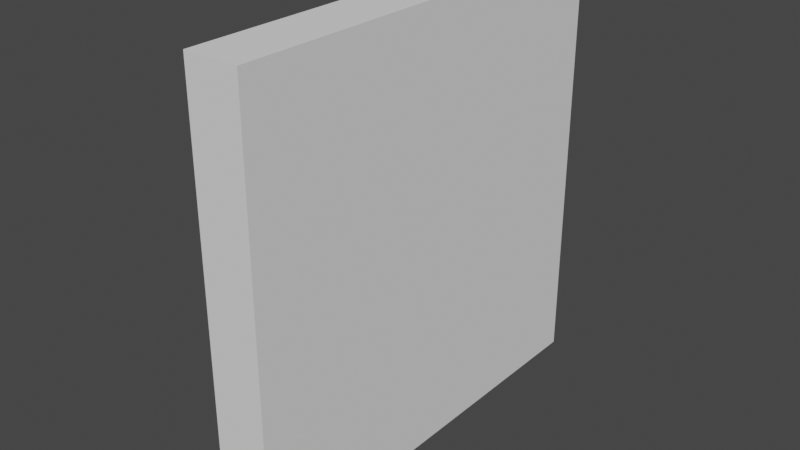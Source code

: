 # Source: knopf.blend  (saved by Blender 2.83.19; exported with 4.5.12 LTS)
import bpy
from mathutils import Matrix  # noqa: F401  (used for matrix-valued properties, if any)

bpy.ops.wm.read_factory_settings(use_empty=True)
scene = bpy.context.scene
scene.name = 'Scene'

# ---- collections
col_collection = bpy.data.collections.new('Collection'); scene.collection.children.link(col_collection)

# ---- world
world_world = bpy.data.worlds.new('World'); scene.world = world_world
world_world.use_nodes = True; world_world.node_tree.nodes.clear()
_N = world_world.node_tree.nodes; _L = world_world.node_tree.links
n0 = _N.new('ShaderNodeOutputWorld'); n0.name = 'World Output'; n0.location = (300, 300)
n1 = _N.new('ShaderNodeBackground'); n1.name = 'Background'; n1.location = (10, 300)
n1.inputs[0].default_value = (0.05088, 0.05088, 0.05088, 1.0)
_L.new(n1.outputs[0], n0.inputs[0])
n0.is_active_output = True
world_world.color = (0.05088, 0.05088, 0.05088)
world_world.use_sun_shadow = False
world_world.sun_shadow_jitter_overblur = 0.0

# ---- meshes
me_cube_001 = bpy.data.meshes.new('Cube.001')
me_cube_001.from_pydata([(-1.0, -1.0, -1.0), (-1.0, -1.0, 1.0), (-1.0, 1.0, -1.0), (-1.0, 1.0, 1.0), (1.0, -1.0, -1.0), (1.0, -1.0, 1.0), (1.0, 1.0, -1.0), (1.0, 1.0, 1.0)], [], [(0, 1, 3, 2), (2, 3, 7, 6), (6, 7, 5, 4), (4, 5, 1, 0), (2, 6, 4, 0), (7, 3, 1, 5)])
_uv = me_cube_001.uv_layers.new(name='UVMap')
_uv.uv.foreach_set('vector', [0.375, 0.0, 0.625, 0.0, 0.625, 0.25, 0.375, 0.25, 0.375, 0.25, 0.625, 0.25, 0.625, 0.5, 0.375, 0.5, 0.375, 0.5, 0.625, 0.5, 0.625, 0.75, 0.375, 0.75, 0.375, 0.75, 0.625, 0.75, 0.625, 1.0, 0.375, 1.0, 0.125, 0.5, 0.375, 0.5, 0.375, 0.75, 0.125, 0.75, 0.625, 0.5, 0.875, 0.5, 0.875, 0.75, 0.625, 0.75])
me_cube_001.use_remesh_fix_poles = True
me_cube_001.use_remesh_preserve_attributes = False
me_cube_001.use_mirror_vertex_groups = False
me_cube_001.update()
me_cylinder = bpy.data.meshes.new('Cylinder')
me_cylinder.from_pydata([(0.0, 1.0, -1.0), (0.0, 1.0, 1.0), (0.1951, 0.9808, -1.0), (0.1951, 0.9808, 1.0), (0.3827, 0.9239, -1.0), (0.3827, 0.9239, 1.0), (0.5556, 0.8315, -1.0), (0.5556, 0.8315, 1.0), (0.7071, 0.7071, -1.0), (0.7071, 0.7071, 1.0), (0.8315, 0.5556, -1.0), (0.8315, 0.5556, 1.0), (0.9239, 0.3827, -1.0), (0.9239, 0.3827, 1.0), (0.9808, 0.1951, -1.0), (0.9808, 0.1951, 1.0), (1.0, 7.55e-08, -1.0), (1.0, 7.55e-08, 1.0), (0.9808, -0.1951, -1.0), (0.9808, -0.1951, 1.0), (0.9239, -0.3827, -1.0), (0.9239, -0.3827, 1.0), (0.8315, -0.5556, -1.0), (0.8315, -0.5556, 1.0), (0.7071, -0.7071, -1.0), (0.7071, -0.7071, 1.0), (0.5556, -0.8315, -1.0), (0.5556, -0.8315, 1.0), (0.3827, -0.9239, -1.0), (0.3827, -0.9239, 1.0), (0.1951, -0.9808, -1.0), (0.1951, -0.9808, 1.0), (-3.258e-07, -1.0, -1.0), (-3.258e-07, -1.0, 1.0), (-0.1951, -0.9808, -1.0), (-0.1951, -0.9808, 1.0), (-0.3827, -0.9239, -1.0), (-0.3827, -0.9239, 1.0), (-0.5556, -0.8315, -1.0), (-0.5556, -0.8315, 1.0), (-0.7071, -0.7071, -1.0), (-0.7071, -0.7071, 1.0), (-0.8315, -0.5556, -1.0), (-0.8315, -0.5556, 1.0), (-0.9239, -0.3827, -1.0), (-0.9239, -0.3827, 1.0), (-0.9808, -0.1951, -1.0), (-0.9808, -0.1951, 1.0), (-1.0, 9.656e-07, -1.0), (-1.0, 9.656e-07, 1.0), (-0.9808, 0.1951, -1.0), (-0.9808, 0.1951, 1.0), (-0.9239, 0.3827, -1.0), (-0.9239, 0.3827, 1.0), (-0.8315, 0.5556, -1.0), (-0.8315, 0.5556, 1.0), (-0.7071, 0.7071, -1.0), (-0.7071, 0.7071, 1.0), (-0.5556, 0.8315, -1.0), (-0.5556, 0.8315, 1.0), (-0.3827, 0.9239, -1.0), (-0.3827, 0.9239, 1.0), (-0.1951, 0.9808, -1.0), (-0.1951, 0.9808, 1.0)], [], [(0, 1, 3, 2), (2, 3, 5, 4), (4, 5, 7, 6), (6, 7, 9, 8), (8, 9, 11, 10), (10, 11, 13, 12), (12, 13, 15, 14), (14, 15, 17, 16), (16, 17, 19, 18), (18, 19, 21, 20), (20, 21, 23, 22), (22, 23, 25, 24), (24, 25, 27, 26), (26, 27, 29, 28), (28, 29, 31, 30), (30, 31, 33, 32), (32, 33, 35, 34), (34, 35, 37, 36), (36, 37, 39, 38), (38, 39, 41, 40), (40, 41, 43, 42), (42, 43, 45, 44), (44, 45, 47, 46), (46, 47, 49, 48), (48, 49, 51, 50), (50, 51, 53, 52), (52, 53, 55, 54), (54, 55, 57, 56), (56, 57, 59, 58), (58, 59, 61, 60), (3, 1, 63, 61, 59, 57, 55, 53, 51, 49, 47, 45, 43, 41, 39, 37, 35, 33, 31, 29, 27, 25, 23, 21, 19, 17, 15, 13, 11, 9, 7, 5), (60, 61, 63, 62), (62, 63, 1, 0), (0, 2, 4, 6, 8, 10, 12, 14, 16, 18, 20, 22, 24, 26, 28, 30, 32, 34, 36, 38, 40, 42, 44, 46, 48, 50, 52, 54, 56, 58, 60, 62)])
_uv = me_cylinder.uv_layers.new(name='UVMap')
_uv.uv.foreach_set('vector', [1.0, 0.5, 1.0, 1.0, 0.9688, 1.0, 0.9688, 0.5, 0.9688, 0.5, 0.9688, 1.0, 0.9375, 1.0, 0.9375, 0.5, 0.9375, 0.5, 0.9375, 1.0, 0.9062, 1.0, 0.9062, 0.5, 0.9062, 0.5, 0.9062, 1.0, 0.875, 1.0, 0.875, 0.5, 0.875, 0.5, 0.875, 1.0, 0.8438, 1.0, 0.8438, 0.5, 0.8438, 0.5, 0.8438, 1.0, 0.8125, 1.0, 0.8125, 0.5, 0.8125, 0.5, 0.8125, 1.0, 0.7812, 1.0, 0.7812, 0.5, 0.7812, 0.5, 0.7812, 1.0, 0.75, 1.0, 0.75, 0.5, 0.75, 0.5, 0.75, 1.0, 0.7188, 1.0, 0.7188, 0.5, 0.7188, 0.5, 0.7188, 1.0, 0.6875, 1.0, 0.6875, 0.5, 0.6875, 0.5, 0.6875, 1.0, 0.6562, 1.0, 0.6562, 0.5, 0.6562, 0.5, 0.6562, 1.0, 0.625, 1.0, 0.625, 0.5, 0.625, 0.5, 0.625, 1.0, 0.5938, 1.0, 0.5938, 0.5, 0.5938, 0.5, 0.5938, 1.0, 0.5625, 1.0, 0.5625, 0.5, 0.5625, 0.5, 0.5625, 1.0, 0.5312, 1.0, 0.5312, 0.5, 0.5312, 0.5, 0.5312, 1.0, 0.5, 1.0, 0.5, 0.5, 0.5, 0.5, 0.5, 1.0, 0.4688, 1.0, 0.4688, 0.5, 0.4688, 0.5, 0.4688, 1.0, 0.4375, 1.0, 0.4375, 0.5, 0.4375, 0.5, 0.4375, 1.0, 0.4062, 1.0, 0.4062, 0.5, 0.4062, 0.5, 0.4062, 1.0, 0.375, 1.0, 0.375, 0.5, 0.375, 0.5, 0.375, 1.0, 0.3438, 1.0, 0.3438, 0.5, 0.3438, 0.5, 0.3438, 1.0, 0.3125, 1.0, 0.3125, 0.5, 0.3125, 0.5, 0.3125, 1.0, 0.2812, 1.0, 0.2812, 0.5, 0.2812, 0.5, 0.2812, 1.0, 0.25, 1.0, 0.25, 0.5, 0.25, 0.5, 0.25, 1.0, 0.2188, 1.0, 0.2188, 0.5, 0.2188, 0.5, 0.2188, 1.0, 0.1875, 1.0, 0.1875, 0.5, 0.1875, 0.5, 0.1875, 1.0, 0.1562, 1.0, 0.1562, 0.5, 0.1562, 0.5, 0.1562, 1.0, 0.125, 1.0, 0.125, 0.5, 0.125, 0.5, 0.125, 1.0, 0.09375, 1.0, 0.09375, 0.5, 0.09375, 0.5, 0.09375, 1.0, 0.0625, 1.0, 0.0625, 0.5, 0.2968, 0.4854, 0.25, 0.49, 0.2032, 0.4854, 0.1582, 0.4717, 0.1167, 0.4496, 0.08029, 0.4197, 0.05045, 0.3833, 0.02827, 0.3418, 0.01461, 0.2968, 0.01, 0.25, 0.01461, 0.2032, 0.02827, 0.1582, 0.05045, 0.1167, 0.08029, 0.08029, 0.1167, 0.05045, 0.1582, 0.02827, 0.2032, 0.01461, 0.25, 0.01, 0.2968, 0.01461, 0.3418, 0.02827, 0.3833, 0.05045, 0.4197, 0.08029, 0.4496, 0.1167, 0.4717, 0.1582, 0.4854, 0.2032, 0.49, 0.25, 0.4854, 0.2968, 0.4717, 0.3418, 0.4496, 0.3833, 0.4197, 0.4197, 0.3833, 0.4496, 0.3418, 0.4717, 0.0625, 0.5, 0.0625, 1.0, 0.03125, 1.0, 0.03125, 0.5, 0.03125, 0.5, 0.03125, 1.0, 0.0, 1.0, 0.0, 0.5, 0.75, 0.49, 0.7968, 0.4854, 0.8418, 0.4717, 0.8833, 0.4496, 0.9197, 0.4197, 0.9496, 0.3833, 0.9717, 0.3418, 0.9854, 0.2968, 0.99, 0.25, 0.9854, 0.2032, 0.9717, 0.1582, 0.9496, 0.1167, 0.9197, 0.08029, 0.8833, 0.05045, 0.8418, 0.02827, 0.7968, 0.01461, 0.75, 0.01, 0.7032, 0.01461, 0.6582, 0.02827, 0.6167, 0.05045, 0.5803, 0.08029, 0.5504, 0.1167, 0.5283, 0.1582, 0.5146, 0.2032, 0.51, 0.25, 0.5146, 0.2968, 0.5283, 0.3418, 0.5504, 0.3833, 0.5803, 0.4197, 0.6167, 0.4496, 0.6582, 0.4717, 0.7032, 0.4854])
me_cylinder.use_remesh_fix_poles = True
me_cylinder.use_remesh_preserve_attributes = False
me_cylinder.use_mirror_vertex_groups = False
me_cylinder.update()
me_cylinder_001 = bpy.data.meshes.new('Cylinder.001')
me_cylinder_001.from_pydata([(-1.252e-07, 0.6955, -0.8246), (0.0, 1.0, 1.0), (0.1357, 0.6821, -0.8246), (0.1951, 0.9808, 1.0), (0.2661, 0.6425, -0.8246), (0.3827, 0.9239, 1.0), (0.3864, 0.5783, -0.8246), (0.5556, 0.8315, 1.0), (0.4918, 0.4918, -0.8246), (0.7071, 0.7071, 1.0), (0.5783, 0.3864, -0.8246), (0.8315, 0.5556, 1.0), (0.6425, 0.2661, -0.8246), (0.9239, 0.3827, 1.0), (0.6821, 0.1357, -0.8246), (0.9808, 0.1951, 1.0), (0.6955, 2.73e-08, -0.8246), (1.0, 7.55e-08, 1.0), (0.6821, -0.1357, -0.8246), (0.9808, -0.1951, 1.0), (0.6425, -0.2661, -0.8246), (0.9239, -0.3827, 1.0), (0.5783, -0.3864, -0.8246), (0.8315, -0.5556, 1.0), (0.4918, -0.4918, -0.8246), (0.7071, -0.7071, 1.0), (0.3864, -0.5783, -0.8246), (0.5556, -0.8315, 1.0), (0.2661, -0.6425, -0.8246), (0.3827, -0.9239, 1.0), (0.1357, -0.6821, -0.8246), (0.1951, -0.9808, 1.0), (-2.292e-07, -0.6955, -0.8246), (-3.258e-07, -1.0, 1.0), (-0.1357, -0.6821, -0.8246), (-0.1951, -0.9808, 1.0), (-0.2661, -0.6425, -0.8246), (-0.3827, -0.9239, 1.0), (-0.3864, -0.5783, -0.8246), (-0.5556, -0.8315, 1.0), (-0.4918, -0.4918, -0.8246), (-0.7071, -0.7071, 1.0), (-0.5783, -0.3864, -0.8246), (-0.8315, -0.5556, 1.0), (-0.6425, -0.2661, -0.8246), (-0.9239, -0.3827, 1.0), (-0.6821, -0.1357, -0.8246), (-0.9808, -0.1951, 1.0), (-0.6955, 6.813e-07, -0.8246), (-1.0, 9.656e-07, 1.0), (-0.6821, 0.1357, -0.8246), (-0.9808, 0.1951, 1.0), (-0.6425, 0.2661, -0.8246), (-0.9239, 0.3827, 1.0), (-0.5783, 0.3864, -0.8246), (-0.8315, 0.5556, 1.0), (-0.4918, 0.4918, -0.8246), (-0.7071, 0.7071, 1.0), (-0.3864, 0.5783, -0.8246), (-0.5556, 0.8315, 1.0), (-0.2661, 0.6425, -0.8246), (-0.3827, 0.9239, 1.0), (-0.1357, 0.6821, -0.8246), (-0.1951, 0.9808, 1.0), (0.0, 1.0, -1.0), (0.1951, 0.9808, -1.0), (0.3827, 0.9239, -1.0), (0.5556, 0.8315, -1.0), (0.7071, 0.7071, -1.0), (0.8315, 0.5556, -1.0), (0.9239, 0.3827, -1.0), (0.9808, 0.1951, -1.0), (1.0, 7.55e-08, -1.0), (0.9808, -0.1951, -1.0), (0.9239, -0.3827, -1.0), (0.8315, -0.5556, -1.0), (0.7071, -0.7071, -1.0), (0.5556, -0.8315, -1.0), (0.3827, -0.9239, -1.0), (0.1951, -0.9808, -1.0), (-3.258e-07, -1.0, -1.0), (-0.1951, -0.9808, -1.0), (-0.3827, -0.9239, -1.0), (-0.5556, -0.8315, -1.0), (-0.7071, -0.7071, -1.0), (-0.8315, -0.5556, -1.0), (-0.9239, -0.3827, -1.0), (-0.9808, -0.1951, -1.0), (-1.0, 9.656e-07, -1.0), (-0.9808, 0.1951, -1.0), (-0.9239, 0.3827, -1.0), (-0.8315, 0.5556, -1.0), (-0.7071, 0.7071, -1.0), (-0.5556, 0.8315, -1.0), (-0.3827, 0.9239, -1.0), (-0.1951, 0.9808, -1.0), (-9.705e-08, 0.7387, -1.32), (0.1441, 0.7245, -1.32), (0.2827, 0.6825, -1.32), (0.4104, 0.6142, -1.32), (0.5224, 0.5224, -1.32), (0.6142, 0.4104, -1.32), (0.6825, 0.2827, -1.32), (0.7245, 0.1441, -1.32), (0.7387, 3.54e-08, -1.32), (0.7245, -0.1441, -1.32), (0.6825, -0.2827, -1.32), (0.6142, -0.4104, -1.32), (0.5224, -0.5224, -1.32), (0.4104, -0.6142, -1.32), (0.2827, -0.6825, -1.32), (0.1441, -0.7245, -1.32), (-2.429e-07, -0.7387, -1.32), (-0.1441, -0.7245, -1.32), (-0.2827, -0.6825, -1.32), (-0.4104, -0.6142, -1.32), (-0.5224, -0.5224, -1.32), (-0.6142, -0.4104, -1.32), (-0.6825, -0.2827, -1.32), (-0.7245, -0.1441, -1.32), (-0.7387, 7.27e-07, -1.32), (-0.7245, 0.1441, -1.32), (-0.6825, 0.2827, -1.32), (-0.6142, 0.4104, -1.32), (-0.5224, 0.5224, -1.32), (-0.4104, 0.6142, -1.32), (-0.2827, 0.6825, -1.32), (-0.1441, 0.7245, -1.32)], [], [(64, 1, 3, 65), (65, 3, 5, 66), (66, 5, 7, 67), (67, 7, 9, 68), (68, 9, 11, 69), (69, 11, 13, 70), (70, 13, 15, 71), (71, 15, 17, 72), (72, 17, 19, 73), (73, 19, 21, 74), (74, 21, 23, 75), (75, 23, 25, 76), (76, 25, 27, 77), (77, 27, 29, 78), (78, 29, 31, 79), (79, 31, 33, 80), (80, 33, 35, 81), (81, 35, 37, 82), (82, 37, 39, 83), (83, 39, 41, 84), (84, 41, 43, 85), (85, 43, 45, 86), (86, 45, 47, 87), (87, 47, 49, 88), (88, 49, 51, 89), (89, 51, 53, 90), (90, 53, 55, 91), (91, 55, 57, 92), (92, 57, 59, 93), (93, 59, 61, 94), (3, 1, 63, 61, 59, 57, 55, 53, 51, 49, 47, 45, 43, 41, 39, 37, 35, 33, 31, 29, 27, 25, 23, 21, 19, 17, 15, 13, 11, 9, 7, 5), (94, 61, 63, 95), (95, 63, 1, 64), (0, 2, 4, 6, 8, 10, 12, 14, 16, 18, 20, 22, 24, 26, 28, 30, 32, 34, 36, 38, 40, 42, 44, 46, 48, 50, 52, 54, 56, 58, 60, 62), (97, 96, 64, 65), (98, 97, 65, 66), (99, 98, 66, 67), (100, 99, 67, 68), (101, 100, 68, 69), (102, 101, 69, 70), (103, 102, 70, 71), (104, 103, 71, 72), (105, 104, 72, 73), (106, 105, 73, 74), (107, 106, 74, 75), (108, 107, 75, 76), (109, 108, 76, 77), (110, 109, 77, 78), (111, 110, 78, 79), (112, 111, 79, 80), (113, 112, 80, 81), (114, 113, 81, 82), (115, 114, 82, 83), (116, 115, 83, 84), (117, 116, 84, 85), (118, 117, 85, 86), (119, 118, 86, 87), (120, 119, 87, 88), (121, 120, 88, 89), (122, 121, 89, 90), (123, 122, 90, 91), (124, 123, 91, 92), (125, 124, 92, 93), (126, 125, 93, 94), (127, 126, 94, 95), (96, 127, 95, 64), (2, 0, 96, 97), (4, 2, 97, 98), (6, 4, 98, 99), (8, 6, 99, 100), (10, 8, 100, 101), (12, 10, 101, 102), (14, 12, 102, 103), (16, 14, 103, 104), (18, 16, 104, 105), (20, 18, 105, 106), (22, 20, 106, 107), (24, 22, 107, 108), (26, 24, 108, 109), (28, 26, 109, 110), (30, 28, 110, 111), (32, 30, 111, 112), (34, 32, 112, 113), (36, 34, 113, 114), (38, 36, 114, 115), (40, 38, 115, 116), (42, 40, 116, 117), (44, 42, 117, 118), (46, 44, 118, 119), (48, 46, 119, 120), (50, 48, 120, 121), (52, 50, 121, 122), (54, 52, 122, 123), (56, 54, 123, 124), (58, 56, 124, 125), (60, 58, 125, 126), (62, 60, 126, 127), (0, 62, 127, 96)])
_uv = me_cylinder_001.uv_layers.new(name='UVMap')
_uv.uv.foreach_set('vector', [1.0, 0.5, 1.0, 1.0, 0.9688, 1.0, 0.9688, 0.5, 0.9688, 0.5, 0.9688, 1.0, 0.9375, 1.0, 0.9375, 0.5, 0.9375, 0.5, 0.9375, 1.0, 0.9062, 1.0, 0.9062, 0.5, 0.9062, 0.5, 0.9062, 1.0, 0.875, 1.0, 0.875, 0.5, 0.875, 0.5, 0.875, 1.0, 0.8438, 1.0, 0.8438, 0.5, 0.8438, 0.5, 0.8438, 1.0, 0.8125, 1.0, 0.8125, 0.5, 0.8125, 0.5, 0.8125, 1.0, 0.7812, 1.0, 0.7812, 0.5, 0.7812, 0.5, 0.7812, 1.0, 0.75, 1.0, 0.75, 0.5, 0.75, 0.5, 0.75, 1.0, 0.7188, 1.0, 0.7188, 0.5, 0.7188, 0.5, 0.7188, 1.0, 0.6875, 1.0, 0.6875, 0.5, 0.6875, 0.5, 0.6875, 1.0, 0.6562, 1.0, 0.6562, 0.5, 0.6562, 0.5, 0.6562, 1.0, 0.625, 1.0, 0.625, 0.5, 0.625, 0.5, 0.625, 1.0, 0.5938, 1.0, 0.5938, 0.5, 0.5938, 0.5, 0.5938, 1.0, 0.5625, 1.0, 0.5625, 0.5, 0.5625, 0.5, 0.5625, 1.0, 0.5312, 1.0, 0.5312, 0.5, 0.5312, 0.5, 0.5312, 1.0, 0.5, 1.0, 0.5, 0.5, 0.5, 0.5, 0.5, 1.0, 0.4688, 1.0, 0.4688, 0.5, 0.4688, 0.5, 0.4688, 1.0, 0.4375, 1.0, 0.4375, 0.5, 0.4375, 0.5, 0.4375, 1.0, 0.4062, 1.0, 0.4062, 0.5, 0.4062, 0.5, 0.4062, 1.0, 0.375, 1.0, 0.375, 0.5, 0.375, 0.5, 0.375, 1.0, 0.3438, 1.0, 0.3438, 0.5, 0.3438, 0.5, 0.3438, 1.0, 0.3125, 1.0, 0.3125, 0.5, 0.3125, 0.5, 0.3125, 1.0, 0.2812, 1.0, 0.2812, 0.5, 0.2812, 0.5, 0.2812, 1.0, 0.25, 1.0, 0.25, 0.5, 0.25, 0.5, 0.25, 1.0, 0.2188, 1.0, 0.2188, 0.5, 0.2188, 0.5, 0.2188, 1.0, 0.1875, 1.0, 0.1875, 0.5, 0.1875, 0.5, 0.1875, 1.0, 0.1562, 1.0, 0.1562, 0.5, 0.1562, 0.5, 0.1562, 1.0, 0.125, 1.0, 0.125, 0.5, 0.125, 0.5, 0.125, 1.0, 0.09375, 1.0, 0.09375, 0.5, 0.09375, 0.5, 0.09375, 1.0, 0.0625, 1.0, 0.0625, 0.5, 0.2968, 0.4854, 0.25, 0.49, 0.2032, 0.4854, 0.1582, 0.4717, 0.1167, 0.4496, 0.08029, 0.4197, 0.05045, 0.3833, 0.02827, 0.3418, 0.01461, 0.2968, 0.01, 0.25, 0.01461, 0.2032, 0.02827, 0.1582, 0.05045, 0.1167, 0.08029, 0.08029, 0.1167, 0.05045, 0.1582, 0.02827, 0.2032, 0.01461, 0.25, 0.01, 0.2968, 0.01461, 0.3418, 0.02827, 0.3833, 0.05045, 0.4197, 0.08029, 0.4496, 0.1167, 0.4717, 0.1582, 0.4854, 0.2032, 0.49, 0.25, 0.4854, 0.2968, 0.4717, 0.3418, 0.4496, 0.3833, 0.4197, 0.4197, 0.3833, 0.4496, 0.3418, 0.4717, 0.0625, 0.5, 0.0625, 1.0, 0.03125, 1.0, 0.03125, 0.5, 0.03125, 0.5, 0.03125, 1.0, 0.0, 1.0, 0.0, 0.5, 0.75, 0.4169, 0.7826, 0.4137, 0.8139, 0.4042, 0.8427, 0.3888, 0.868, 0.368, 0.8888, 0.3427, 0.9042, 0.3139, 0.9137, 0.2826, 0.9169, 0.25, 0.9137, 0.2174, 0.9042, 0.1861, 0.8888, 0.1573, 0.868, 0.132, 0.8427, 0.1112, 0.8139, 0.09579, 0.7826, 0.08629, 0.75, 0.08309, 0.7174, 0.08629, 0.6861, 0.09579, 0.6573, 0.1112, 0.632, 0.132, 0.6112, 0.1573, 0.5958, 0.1861, 0.5863, 0.2174, 0.5831, 0.25, 0.5863, 0.2826, 0.5958, 0.3139, 0.6112, 0.3427, 0.632, 0.368, 0.6573, 0.3888, 0.6861, 0.4042, 0.7174, 0.4137, 0.7846, 0.4239, 0.75, 0.4273, 0.75, 0.49, 0.7968, 0.4854, 0.8178, 0.4138, 0.7846, 0.4239, 0.7968, 0.4854, 0.8418, 0.4717, 0.8485, 0.3974, 0.8178, 0.4138, 0.8418, 0.4717, 0.8833, 0.4496, 0.8754, 0.3754, 0.8485, 0.3974, 0.8833, 0.4496, 0.9197, 0.4197, 0.8974, 0.3485, 0.8754, 0.3754, 0.9197, 0.4197, 0.9496, 0.3833, 0.9138, 0.3178, 0.8974, 0.3485, 0.9496, 0.3833, 0.9717, 0.3418, 0.9239, 0.2846, 0.9138, 0.3178, 0.9717, 0.3418, 0.9854, 0.2968, 0.9273, 0.25, 0.9239, 0.2846, 0.9854, 0.2968, 0.99, 0.25, 0.9239, 0.2154, 0.9273, 0.25, 0.99, 0.25, 0.9854, 0.2032, 0.9138, 0.1822, 0.9239, 0.2154, 0.9854, 0.2032, 0.9717, 0.1582, 0.8974, 0.1515, 0.9138, 0.1822, 0.9717, 0.1582, 0.9496, 0.1167, 0.8754, 0.1246, 0.8974, 0.1515, 0.9496, 0.1167, 0.9197, 0.08029, 0.8485, 0.1026, 0.8754, 0.1246, 0.9197, 0.08029, 0.8833, 0.05045, 0.8178, 0.0862, 0.8485, 0.1026, 0.8833, 0.05045, 0.8418, 0.02827, 0.7846, 0.07611, 0.8178, 0.0862, 0.8418, 0.02827, 0.7968, 0.01461, 0.75, 0.0727, 0.7846, 0.07611, 0.7968, 0.01461, 0.75, 0.01, 0.7154, 0.07611, 0.75, 0.0727, 0.75, 0.01, 0.7032, 0.01461, 0.6822, 0.0862, 0.7154, 0.07611, 0.7032, 0.01461, 0.6582, 0.02827, 0.6515, 0.1026, 0.6822, 0.0862, 0.6582, 0.02827, 0.6167, 0.05045, 0.6246, 0.1246, 0.6515, 0.1026, 0.6167, 0.05045, 0.5803, 0.08029, 0.6026, 0.1515, 0.6246, 0.1246, 0.5803, 0.08029, 0.5504, 0.1167, 0.5862, 0.1822, 0.6026, 0.1515, 0.5504, 0.1167, 0.5283, 0.1582, 0.5761, 0.2154, 0.5862, 0.1822, 0.5283, 0.1582, 0.5146, 0.2032, 0.5727, 0.25, 0.5761, 0.2154, 0.5146, 0.2032, 0.51, 0.25, 0.5761, 0.2846, 0.5727, 0.25, 0.51, 0.25, 0.5146, 0.2968, 0.5862, 0.3178, 0.5761, 0.2846, 0.5146, 0.2968, 0.5283, 0.3418, 0.6026, 0.3485, 0.5862, 0.3178, 0.5283, 0.3418, 0.5504, 0.3833, 0.6246, 0.3754, 0.6026, 0.3485, 0.5504, 0.3833, 0.5803, 0.4197, 0.6515, 0.3974, 0.6246, 0.3754, 0.5803, 0.4197, 0.6167, 0.4496, 0.6822, 0.4138, 0.6515, 0.3974, 0.6167, 0.4496, 0.6582, 0.4717, 0.7154, 0.4239, 0.6822, 0.4138, 0.6582, 0.4717, 0.7032, 0.4854, 0.75, 0.4273, 0.7154, 0.4239, 0.7032, 0.4854, 0.75, 0.49, 0.7826, 0.4137, 0.75, 0.4169, 0.75, 0.4273, 0.7846, 0.4239, 0.8139, 0.4042, 0.7826, 0.4137, 0.7846, 0.4239, 0.8178, 0.4138, 0.8427, 0.3888, 0.8139, 0.4042, 0.8178, 0.4138, 0.8485, 0.3974, 0.868, 0.368, 0.8427, 0.3888, 0.8485, 0.3974, 0.8754, 0.3754, 0.8888, 0.3427, 0.868, 0.368, 0.8754, 0.3754, 0.8974, 0.3485, 0.9042, 0.3139, 0.8888, 0.3427, 0.8974, 0.3485, 0.9138, 0.3178, 0.9137, 0.2826, 0.9042, 0.3139, 0.9138, 0.3178, 0.9239, 0.2846, 0.9169, 0.25, 0.9137, 0.2826, 0.9239, 0.2846, 0.9273, 0.25, 0.9137, 0.2174, 0.9169, 0.25, 0.9273, 0.25, 0.9239, 0.2154, 0.9042, 0.1861, 0.9137, 0.2174, 0.9239, 0.2154, 0.9138, 0.1822, 0.8888, 0.1573, 0.9042, 0.1861, 0.9138, 0.1822, 0.8974, 0.1515, 0.868, 0.132, 0.8888, 0.1573, 0.8974, 0.1515, 0.8754, 0.1246, 0.8427, 0.1112, 0.868, 0.132, 0.8754, 0.1246, 0.8485, 0.1026, 0.8139, 0.09579, 0.8427, 0.1112, 0.8485, 0.1026, 0.8178, 0.0862, 0.7826, 0.08629, 0.8139, 0.09579, 0.8178, 0.0862, 0.7846, 0.07611, 0.75, 0.08309, 0.7826, 0.08629, 0.7846, 0.07611, 0.75, 0.0727, 0.7174, 0.08629, 0.75, 0.08309, 0.75, 0.0727, 0.7154, 0.07611, 0.6861, 0.09579, 0.7174, 0.08629, 0.7154, 0.07611, 0.6822, 0.0862, 0.6573, 0.1112, 0.6861, 0.09579, 0.6822, 0.0862, 0.6515, 0.1026, 0.632, 0.132, 0.6573, 0.1112, 0.6515, 0.1026, 0.6246, 0.1246, 0.6112, 0.1573, 0.632, 0.132, 0.6246, 0.1246, 0.6026, 0.1515, 0.5958, 0.1861, 0.6112, 0.1573, 0.6026, 0.1515, 0.5862, 0.1822, 0.5863, 0.2174, 0.5958, 0.1861, 0.5862, 0.1822, 0.5761, 0.2154, 0.5831, 0.25, 0.5863, 0.2174, 0.5761, 0.2154, 0.5727, 0.25, 0.5863, 0.2826, 0.5831, 0.25, 0.5727, 0.25, 0.5761, 0.2846, 0.5958, 0.3139, 0.5863, 0.2826, 0.5761, 0.2846, 0.5862, 0.3178, 0.6112, 0.3427, 0.5958, 0.3139, 0.5862, 0.3178, 0.6026, 0.3485, 0.632, 0.368, 0.6112, 0.3427, 0.6026, 0.3485, 0.6246, 0.3754, 0.6573, 0.3888, 0.632, 0.368, 0.6246, 0.3754, 0.6515, 0.3974, 0.6861, 0.4042, 0.6573, 0.3888, 0.6515, 0.3974, 0.6822, 0.4138, 0.7174, 0.4137, 0.6861, 0.4042, 0.6822, 0.4138, 0.7154, 0.4239, 0.75, 0.4169, 0.7174, 0.4137, 0.7154, 0.4239, 0.75, 0.4273])
me_cylinder_001.use_remesh_fix_poles = True
me_cylinder_001.use_remesh_preserve_attributes = False
me_cylinder_001.use_mirror_vertex_groups = False
me_cylinder_001.update()
me_cylinder_002 = bpy.data.meshes.new('Cylinder.002')
me_cylinder_002.from_pydata([(0.0, 1.0, -1.0), (0.0, 1.0, 1.0), (0.1951, 0.9808, -1.0), (0.1951, 0.9808, 1.0), (0.3827, 0.9239, -1.0), (0.3827, 0.9239, 1.0), (0.5556, 0.8315, -1.0), (0.5556, 0.8315, 1.0), (0.7071, 0.7071, -1.0), (0.7071, 0.7071, 1.0), (0.8315, 0.5556, -1.0), (0.8315, 0.5556, 1.0), (0.9239, 0.3827, -1.0), (0.9239, 0.3827, 1.0), (0.9808, 0.1951, -1.0), (0.9808, 0.1951, 1.0), (1.0, 7.55e-08, -1.0), (1.0, 7.55e-08, 1.0), (0.9808, -0.1951, -1.0), (0.9808, -0.1951, 1.0), (0.9239, -0.3827, -1.0), (0.9239, -0.3827, 1.0), (0.8315, -0.5556, -1.0), (0.8315, -0.5556, 1.0), (0.7071, -0.7071, -1.0), (0.7071, -0.7071, 1.0), (0.5556, -0.8315, -1.0), (0.5556, -0.8315, 1.0), (0.3827, -0.9239, -1.0), (0.3827, -0.9239, 1.0), (0.1951, -0.9808, -1.0), (0.1951, -0.9808, 1.0), (-3.258e-07, -1.0, -1.0), (-3.258e-07, -1.0, 1.0), (-0.1951, -0.9808, -1.0), (-0.1951, -0.9808, 1.0), (-0.3827, -0.9239, -1.0), (-0.3827, -0.9239, 1.0), (-0.5556, -0.8315, -1.0), (-0.5556, -0.8315, 1.0), (-0.7071, -0.7071, -1.0), (-0.7071, -0.7071, 1.0), (-0.8315, -0.5556, -1.0), (-0.8315, -0.5556, 1.0), (-0.9239, -0.3827, -1.0), (-0.9239, -0.3827, 1.0), (-0.9808, -0.1951, -1.0), (-0.9808, -0.1951, 1.0), (-1.0, 9.656e-07, -1.0), (-1.0, 9.656e-07, 1.0), (-0.9808, 0.1951, -1.0), (-0.9808, 0.1951, 1.0), (-0.9239, 0.3827, -1.0), (-0.9239, 0.3827, 1.0), (-0.8315, 0.5556, -1.0), (-0.8315, 0.5556, 1.0), (-0.7071, 0.7071, -1.0), (-0.7071, 0.7071, 1.0), (-0.5556, 0.8315, -1.0), (-0.5556, 0.8315, 1.0), (-0.3827, 0.9239, -1.0), (-0.3827, 0.9239, 1.0), (-0.1951, 0.9808, -1.0), (-0.1951, 0.9808, 1.0)], [], [(0, 1, 3, 2), (2, 3, 5, 4), (4, 5, 7, 6), (6, 7, 9, 8), (8, 9, 11, 10), (10, 11, 13, 12), (12, 13, 15, 14), (14, 15, 17, 16), (16, 17, 19, 18), (18, 19, 21, 20), (20, 21, 23, 22), (22, 23, 25, 24), (24, 25, 27, 26), (26, 27, 29, 28), (28, 29, 31, 30), (30, 31, 33, 32), (32, 33, 35, 34), (34, 35, 37, 36), (36, 37, 39, 38), (38, 39, 41, 40), (40, 41, 43, 42), (42, 43, 45, 44), (44, 45, 47, 46), (46, 47, 49, 48), (48, 49, 51, 50), (50, 51, 53, 52), (52, 53, 55, 54), (54, 55, 57, 56), (56, 57, 59, 58), (58, 59, 61, 60), (3, 1, 63, 61, 59, 57, 55, 53, 51, 49, 47, 45, 43, 41, 39, 37, 35, 33, 31, 29, 27, 25, 23, 21, 19, 17, 15, 13, 11, 9, 7, 5), (60, 61, 63, 62), (62, 63, 1, 0), (0, 2, 4, 6, 8, 10, 12, 14, 16, 18, 20, 22, 24, 26, 28, 30, 32, 34, 36, 38, 40, 42, 44, 46, 48, 50, 52, 54, 56, 58, 60, 62)])
_uv = me_cylinder_002.uv_layers.new(name='UVMap')
_uv.uv.foreach_set('vector', [1.0, 0.5, 1.0, 1.0, 0.9688, 1.0, 0.9688, 0.5, 0.9688, 0.5, 0.9688, 1.0, 0.9375, 1.0, 0.9375, 0.5, 0.9375, 0.5, 0.9375, 1.0, 0.9062, 1.0, 0.9062, 0.5, 0.9062, 0.5, 0.9062, 1.0, 0.875, 1.0, 0.875, 0.5, 0.875, 0.5, 0.875, 1.0, 0.8438, 1.0, 0.8438, 0.5, 0.8438, 0.5, 0.8438, 1.0, 0.8125, 1.0, 0.8125, 0.5, 0.8125, 0.5, 0.8125, 1.0, 0.7812, 1.0, 0.7812, 0.5, 0.7812, 0.5, 0.7812, 1.0, 0.75, 1.0, 0.75, 0.5, 0.75, 0.5, 0.75, 1.0, 0.7188, 1.0, 0.7188, 0.5, 0.7188, 0.5, 0.7188, 1.0, 0.6875, 1.0, 0.6875, 0.5, 0.6875, 0.5, 0.6875, 1.0, 0.6562, 1.0, 0.6562, 0.5, 0.6562, 0.5, 0.6562, 1.0, 0.625, 1.0, 0.625, 0.5, 0.625, 0.5, 0.625, 1.0, 0.5938, 1.0, 0.5938, 0.5, 0.5938, 0.5, 0.5938, 1.0, 0.5625, 1.0, 0.5625, 0.5, 0.5625, 0.5, 0.5625, 1.0, 0.5312, 1.0, 0.5312, 0.5, 0.5312, 0.5, 0.5312, 1.0, 0.5, 1.0, 0.5, 0.5, 0.5, 0.5, 0.5, 1.0, 0.4688, 1.0, 0.4688, 0.5, 0.4688, 0.5, 0.4688, 1.0, 0.4375, 1.0, 0.4375, 0.5, 0.4375, 0.5, 0.4375, 1.0, 0.4062, 1.0, 0.4062, 0.5, 0.4062, 0.5, 0.4062, 1.0, 0.375, 1.0, 0.375, 0.5, 0.375, 0.5, 0.375, 1.0, 0.3438, 1.0, 0.3438, 0.5, 0.3438, 0.5, 0.3438, 1.0, 0.3125, 1.0, 0.3125, 0.5, 0.3125, 0.5, 0.3125, 1.0, 0.2812, 1.0, 0.2812, 0.5, 0.2812, 0.5, 0.2812, 1.0, 0.25, 1.0, 0.25, 0.5, 0.25, 0.5, 0.25, 1.0, 0.2188, 1.0, 0.2188, 0.5, 0.2188, 0.5, 0.2188, 1.0, 0.1875, 1.0, 0.1875, 0.5, 0.1875, 0.5, 0.1875, 1.0, 0.1562, 1.0, 0.1562, 0.5, 0.1562, 0.5, 0.1562, 1.0, 0.125, 1.0, 0.125, 0.5, 0.125, 0.5, 0.125, 1.0, 0.09375, 1.0, 0.09375, 0.5, 0.09375, 0.5, 0.09375, 1.0, 0.0625, 1.0, 0.0625, 0.5, 0.2968, 0.4854, 0.25, 0.49, 0.2032, 0.4854, 0.1582, 0.4717, 0.1167, 0.4496, 0.08029, 0.4197, 0.05045, 0.3833, 0.02827, 0.3418, 0.01461, 0.2968, 0.01, 0.25, 0.01461, 0.2032, 0.02827, 0.1582, 0.05045, 0.1167, 0.08029, 0.08029, 0.1167, 0.05045, 0.1582, 0.02827, 0.2032, 0.01461, 0.25, 0.01, 0.2968, 0.01461, 0.3418, 0.02827, 0.3833, 0.05045, 0.4197, 0.08029, 0.4496, 0.1167, 0.4717, 0.1582, 0.4854, 0.2032, 0.49, 0.25, 0.4854, 0.2968, 0.4717, 0.3418, 0.4496, 0.3833, 0.4197, 0.4197, 0.3833, 0.4496, 0.3418, 0.4717, 0.0625, 0.5, 0.0625, 1.0, 0.03125, 1.0, 0.03125, 0.5, 0.03125, 0.5, 0.03125, 1.0, 0.0, 1.0, 0.0, 0.5, 0.75, 0.49, 0.7968, 0.4854, 0.8418, 0.4717, 0.8833, 0.4496, 0.9197, 0.4197, 0.9496, 0.3833, 0.9717, 0.3418, 0.9854, 0.2968, 0.99, 0.25, 0.9854, 0.2032, 0.9717, 0.1582, 0.9496, 0.1167, 0.9197, 0.08029, 0.8833, 0.05045, 0.8418, 0.02827, 0.7968, 0.01461, 0.75, 0.01, 0.7032, 0.01461, 0.6582, 0.02827, 0.6167, 0.05045, 0.5803, 0.08029, 0.5504, 0.1167, 0.5283, 0.1582, 0.5146, 0.2032, 0.51, 0.25, 0.5146, 0.2968, 0.5283, 0.3418, 0.5504, 0.3833, 0.5803, 0.4197, 0.6167, 0.4496, 0.6582, 0.4717, 0.7032, 0.4854])
me_cylinder_002.use_remesh_fix_poles = True
me_cylinder_002.use_remesh_preserve_attributes = False
me_cylinder_002.use_mirror_vertex_groups = False
me_cylinder_002.update()

# ---- objects
ob_cube = bpy.data.objects.new('Cube', me_cube_001)
ob_cylinder = bpy.data.objects.new('Cylinder', me_cylinder)
ob_mask = bpy.data.objects.new('mask', me_cylinder_001)
ob_mask_001 = bpy.data.objects.new('mask.001', me_cylinder_002)

# ---- transforms, parenting, visibility, modifiers, constraints
ob_cube.location = (0.0, 0.0, 0.0)
ob_cube.rotation_euler = (0.0, 1.571, 0.0)
ob_cube.scale = (1.0, 1.0, 0.125)
ob_cube.lineart.crease_threshold = 0.0
ob_cylinder.location = (-0.1513, 0.0, 0.0)
ob_cylinder.rotation_euler = (0.0, 1.571, 0.0)
ob_cylinder.scale = (0.5, 0.5, 0.09672)
ob_cylinder.lineart.crease_threshold = 0.0
ob_mask.location = (-0.03551, 0.0, 0.0)
ob_mask.rotation_euler = (0.0, 1.571, 0.0)
ob_mask.scale = (0.75, 0.75, 0.1451)
ob_mask.lineart.crease_threshold = 0.0
ob_mask_001.location = (-0.03551, 0.0, 0.0)
ob_mask_001.rotation_euler = (0.0, 1.571, 0.0)
ob_mask_001.scale = (0.75, 0.75, 0.1451)
ob_mask_001.lineart.crease_threshold = 0.0

# ---- collection membership
col_collection.objects.link(ob_cube)
col_collection.objects.link(ob_cylinder)
col_collection.objects.link(ob_mask)
col_collection.objects.link(ob_mask_001)

# ---- scene / render settings (as saved in the file)
scene.frame_start = 1; scene.frame_end = 250; scene.frame_set(1)
scene.render.engine = 'BLENDER_EEVEE_NEXT'
scene.cycles.use_denoising = False
scene.cycles.samples = 128
scene.cycles.sampling_pattern = 'TABULATED_SOBOL'
scene.cycles.use_adaptive_sampling = False
scene.cycles.use_light_tree = False
scene.view_settings.view_transform = 'Filmic'
bpy.context.view_layer.update()

# ---- added for rendering (the .blend has no active camera and no usable light): camera, sun
cam_auto = bpy.data.cameras.new('AutoCamera')
cam_auto.lens = 50.0
cam_auto.sensor_width = 36.0
cam_auto.clip_end = 1000.0
ob_auto_camera = bpy.data.objects.new('AutoCamera', cam_auto)
scene.collection.objects.link(ob_auto_camera)
ob_auto_camera.location = (2.57808, -3.16751, 2.11167)
ob_auto_camera.rotation_euler = (1.09748, -7.21219e-08, 0.694738)
scene.camera = ob_auto_camera
light_auto_sun = bpy.data.lights.new('AutoSun', 'SUN')
light_auto_sun.energy = 3.0
light_auto_sun.angle = 0.0523599
ob_auto_sun = bpy.data.objects.new('AutoSun', light_auto_sun)
scene.collection.objects.link(ob_auto_sun)
ob_auto_sun.rotation_euler = (0.872665, 0.174533, 0.523599)
bpy.context.view_layer.update()
